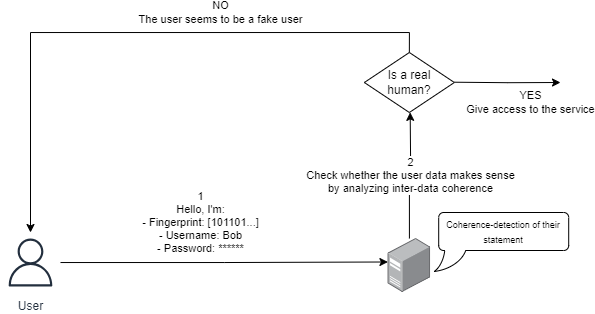

The diagram above was exported from draw.io. Its source (the exported page's mxGraphModel, read from the mxfile embedded in the PNG):
<mxGraphModel dx="792" dy="449" grid="1" gridSize="10" guides="1" tooltips="1" connect="1" arrows="1" fold="1" page="1" pageScale="1" pageWidth="827" pageHeight="1169" background="#ffffff" math="0" shadow="0">
  <root>
    <mxCell id="0" />
    <mxCell id="1" parent="0" />
    <mxCell id="fXNH3gLhTMMdUVB6ScwV-33" value="2&lt;br&gt;Check whether the user data makes sense&lt;br&gt;by analyzing inter-data coherence" style="edgeStyle=orthogonalEdgeStyle;rounded=0;orthogonalLoop=1;jettySize=auto;html=1;entryX=0.507;entryY=0.995;entryDx=0;entryDy=0;entryPerimeter=0;" parent="1" source="fXNH3gLhTMMdUVB6ScwV-1" edge="1">
      <mxGeometry relative="1" as="geometry">
        <mxPoint x="519.6739" y="329.865" as="targetPoint" />
      </mxGeometry>
    </mxCell>
    <mxCell id="fXNH3gLhTMMdUVB6ScwV-1" value="" style="image;points=[];aspect=fixed;html=1;align=center;shadow=0;dashed=0;image=img/lib/allied_telesis/computer_and_terminals/Server_Desktop.svg;" parent="1" vertex="1">
      <mxGeometry x="497.55" y="456" width="42.6" height="54" as="geometry" />
    </mxCell>
    <mxCell id="fXNH3gLhTMMdUVB6ScwV-2" value="User" style="sketch=0;outlineConnect=0;fontColor=#232F3E;gradientColor=none;strokeColor=#232F3E;fillColor=#ffffff;dashed=0;verticalLabelPosition=bottom;verticalAlign=top;align=center;html=1;fontSize=12;fontStyle=0;aspect=fixed;shape=mxgraph.aws4.resourceIcon;resIcon=mxgraph.aws4.user;" parent="1" vertex="1">
      <mxGeometry x="110" y="450" width="60" height="60" as="geometry" />
    </mxCell>
    <mxCell id="fXNH3gLhTMMdUVB6ScwV-3" value="1&lt;br&gt;Hello, I'm:&lt;br&gt;- Fingerprint: [101101...]&lt;br&gt;- Username: Bob&lt;br&gt;- Password: ******" style="edgeStyle=orthogonalEdgeStyle;rounded=0;orthogonalLoop=1;jettySize=auto;html=1;entryX=-0.003;entryY=0.435;entryDx=0;entryDy=0;entryPerimeter=0;" parent="1" source="fXNH3gLhTMMdUVB6ScwV-2" target="fXNH3gLhTMMdUVB6ScwV-1" edge="1">
      <mxGeometry x="-0.1462" y="40" relative="1" as="geometry">
        <mxPoint as="offset" />
      </mxGeometry>
    </mxCell>
    <mxCell id="fXNH3gLhTMMdUVB6ScwV-42" value="NO&lt;br&gt;The user seems to be a fake user" style="edgeStyle=orthogonalEdgeStyle;rounded=0;orthogonalLoop=1;jettySize=auto;html=1;exitX=0.5;exitY=0;exitDx=0;exitDy=0;" parent="1" source="fXNH3gLhTMMdUVB6ScwV-71" target="fXNH3gLhTMMdUVB6ScwV-2" edge="1">
      <mxGeometry x="-0.3024" y="-20" relative="1" as="geometry">
        <mxPoint x="-20" y="299.97" as="targetPoint" />
        <mxPoint x="525" y="269.97" as="sourcePoint" />
        <Array as="points">
          <mxPoint x="519" y="250" />
          <mxPoint x="140" y="250" />
        </Array>
        <mxPoint as="offset" />
      </mxGeometry>
    </mxCell>
    <mxCell id="fXNH3gLhTMMdUVB6ScwV-43" value="YES&lt;br&gt;Give access to the service" style="edgeStyle=orthogonalEdgeStyle;rounded=0;orthogonalLoop=1;jettySize=auto;html=1;exitX=1;exitY=0.5;exitDx=0;exitDy=0;" parent="1" edge="1">
      <mxGeometry x="0.4245" y="-20" relative="1" as="geometry">
        <mxPoint x="670" y="300" as="targetPoint" />
        <mxPoint x="563.85" y="299.71" as="sourcePoint" />
        <mxPoint as="offset" />
      </mxGeometry>
    </mxCell>
    <mxCell id="fXNH3gLhTMMdUVB6ScwV-70" value="&lt;font style=&quot;font-size: 9px;&quot;&gt;Coherence-detection of their statement&lt;/font&gt;" style="whiteSpace=wrap;html=1;shape=mxgraph.basic.roundRectCallout;dx=16.57;dy=21;size=5;boundedLbl=1;flipH=0;" parent="1" vertex="1">
      <mxGeometry x="548.1999999999999" y="430" width="130" height="59" as="geometry" />
    </mxCell>
    <mxCell id="fXNH3gLhTMMdUVB6ScwV-71" value="Is a real human?" style="rhombus;whiteSpace=wrap;html=1;" parent="1" vertex="1">
      <mxGeometry x="473.85" y="270" width="90" height="60" as="geometry" />
    </mxCell>
  </root>
</mxGraphModel>